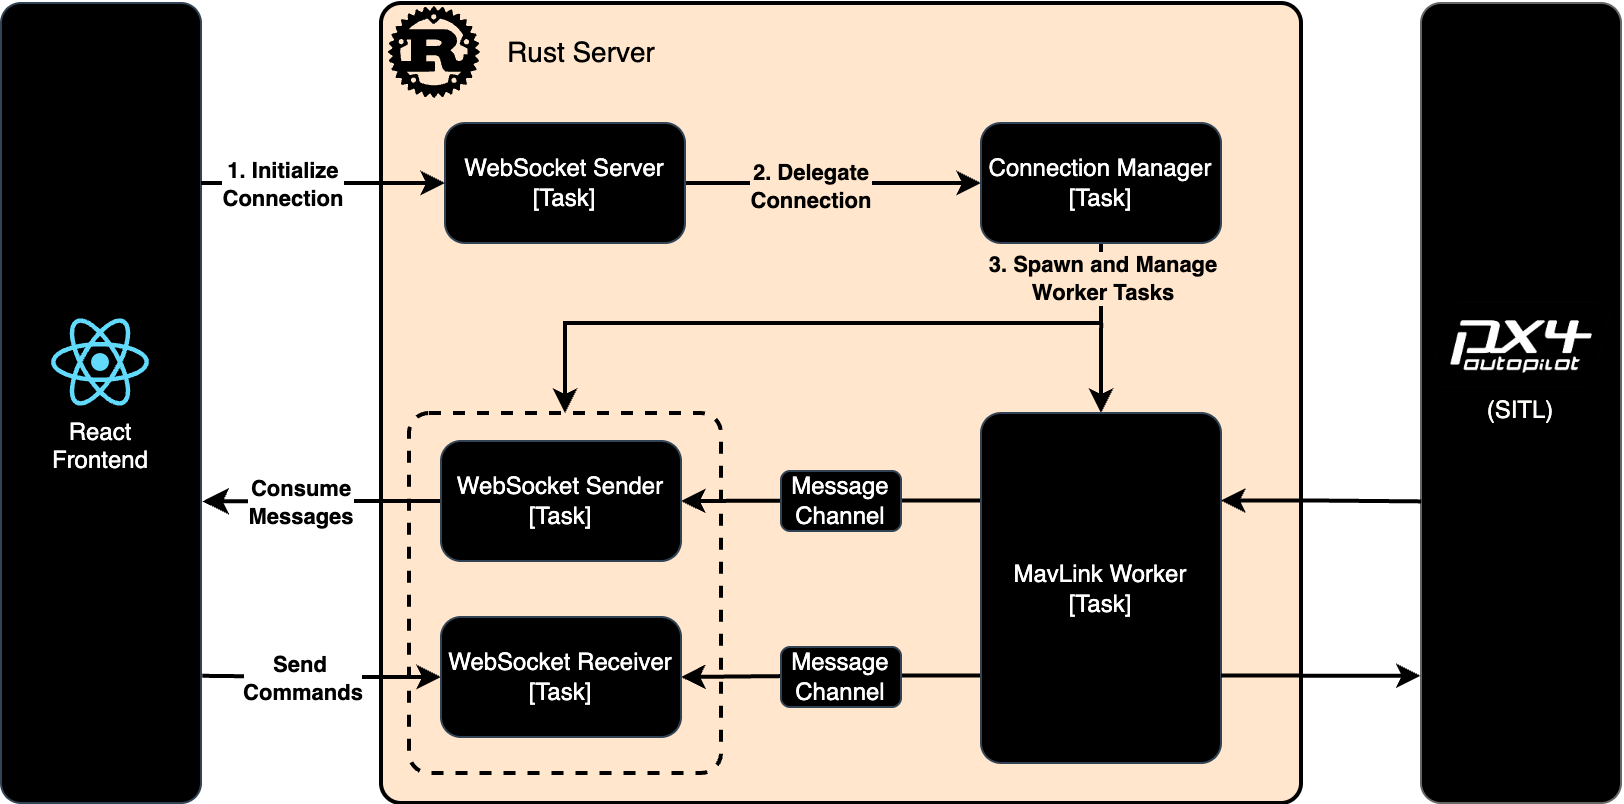

The diagram above was exported from draw.io. Its source (the exported page's mxGraphModel, read from the mxfile embedded in the PNG):
<mxGraphModel dx="1131" dy="1873" grid="1" gridSize="10" guides="1" tooltips="1" connect="1" arrows="1" fold="1" page="1" pageScale="1" pageWidth="827" pageHeight="1169" math="0" shadow="0">
  <root>
    <mxCell id="0" />
    <mxCell id="1" parent="0" />
    <mxCell id="PQ9XfRUAOeVhtl9fQTnj-2" value="" style="rounded=1;whiteSpace=wrap;html=1;fillColor=#ffe6cc;strokeColor=#000000;strokeWidth=2;perimeterSpacing=0;absoluteArcSize=1;" parent="1" vertex="1">
      <mxGeometry x="280" y="-30" width="460" height="400" as="geometry" />
    </mxCell>
    <mxCell id="PQ9XfRUAOeVhtl9fQTnj-36" style="edgeStyle=orthogonalEdgeStyle;rounded=0;orthogonalLoop=1;jettySize=auto;html=1;entryX=0;entryY=0.5;entryDx=0;entryDy=0;strokeWidth=2;" parent="1" source="PQ9XfRUAOeVhtl9fQTnj-3" target="PQ9XfRUAOeVhtl9fQTnj-35" edge="1">
      <mxGeometry relative="1" as="geometry" />
    </mxCell>
    <mxCell id="PQ9XfRUAOeVhtl9fQTnj-37" value="&lt;b&gt;2. Delegate&lt;/b&gt;&lt;div&gt;&lt;b&gt;Connection&lt;/b&gt;&lt;/div&gt;" style="edgeLabel;html=1;align=center;verticalAlign=middle;resizable=0;points=[];labelBackgroundColor=light-dark(#ffe6cc, #FFCC99);" parent="PQ9XfRUAOeVhtl9fQTnj-36" vertex="1" connectable="0">
      <mxGeometry x="-0.1622" y="-1" relative="1" as="geometry">
        <mxPoint as="offset" />
      </mxGeometry>
    </mxCell>
    <mxCell id="PQ9XfRUAOeVhtl9fQTnj-3" value="WebSocket Server&lt;div&gt;[Task]&lt;/div&gt;" style="rounded=1;whiteSpace=wrap;html=1;fillColor=#000000;fontColor=#ffffff;strokeColor=#314354;absoluteArcSize=1;" parent="1" vertex="1">
      <mxGeometry x="312" y="30" width="120" height="60" as="geometry" />
    </mxCell>
    <mxCell id="PQ9XfRUAOeVhtl9fQTnj-47" style="edgeStyle=orthogonalEdgeStyle;rounded=0;orthogonalLoop=1;jettySize=auto;html=1;exitX=0;exitY=0.25;exitDx=0;exitDy=0;entryX=1;entryY=0.5;entryDx=0;entryDy=0;strokeWidth=2;" parent="1" source="PQ9XfRUAOeVhtl9fQTnj-6" target="PQ9XfRUAOeVhtl9fQTnj-5" edge="1">
      <mxGeometry relative="1" as="geometry" />
    </mxCell>
    <mxCell id="pN9XEOsxQrXnBLIos-zn-9" style="edgeStyle=orthogonalEdgeStyle;rounded=0;orthogonalLoop=1;jettySize=auto;html=1;exitX=0;exitY=0.75;exitDx=0;exitDy=0;entryX=1;entryY=0.5;entryDx=0;entryDy=0;strokeWidth=2;" parent="1" source="PQ9XfRUAOeVhtl9fQTnj-6" target="PQ9XfRUAOeVhtl9fQTnj-4" edge="1">
      <mxGeometry relative="1" as="geometry" />
    </mxCell>
    <mxCell id="O3hQolZDs4LYdM4Kpieo-4" style="edgeStyle=orthogonalEdgeStyle;rounded=0;orthogonalLoop=1;jettySize=auto;html=1;exitX=0.5;exitY=0;exitDx=0;exitDy=0;strokeWidth=2;startArrow=classic;startFill=1;endArrow=none;" edge="1" parent="1" source="PQ9XfRUAOeVhtl9fQTnj-6">
      <mxGeometry relative="1" as="geometry">
        <mxPoint x="640.0740740740739" y="130" as="targetPoint" />
      </mxGeometry>
    </mxCell>
    <mxCell id="PQ9XfRUAOeVhtl9fQTnj-6" value="MavLink Worker&lt;div&gt;[Task]&lt;/div&gt;" style="rounded=1;whiteSpace=wrap;html=1;fillColor=#000000;strokeColor=#314354;fontColor=#ffffff;absoluteArcSize=1;" parent="1" vertex="1">
      <mxGeometry x="580" y="175" width="120" height="175" as="geometry" />
    </mxCell>
    <mxCell id="PQ9XfRUAOeVhtl9fQTnj-8" value="" style="rounded=1;whiteSpace=wrap;html=1;fillColor=#000000;strokeColor=#666666;fontColor=#333333;absoluteArcSize=1;" parent="1" vertex="1">
      <mxGeometry x="800" y="-30" width="100" height="400" as="geometry" />
    </mxCell>
    <mxCell id="PQ9XfRUAOeVhtl9fQTnj-18" value="&lt;div&gt;&lt;br&gt;&lt;/div&gt;&lt;div&gt;&lt;br&gt;&lt;/div&gt;&lt;div&gt;&lt;br&gt;&lt;/div&gt;React&lt;div&gt;Frontend&lt;/div&gt;" style="rounded=1;whiteSpace=wrap;html=1;fillColor=#000000;fontColor=#ffffff;strokeColor=#314354;absoluteArcSize=1;" parent="1" vertex="1">
      <mxGeometry x="90" y="-30" width="100" height="400" as="geometry" />
    </mxCell>
    <mxCell id="pN9XEOsxQrXnBLIos-zn-10" style="edgeStyle=orthogonalEdgeStyle;rounded=0;orthogonalLoop=1;jettySize=auto;html=1;entryX=0.5;entryY=0;entryDx=0;entryDy=0;strokeWidth=2;" parent="1" source="PQ9XfRUAOeVhtl9fQTnj-35" target="PQ9XfRUAOeVhtl9fQTnj-38" edge="1">
      <mxGeometry relative="1" as="geometry">
        <Array as="points">
          <mxPoint x="640" y="130" />
          <mxPoint x="372" y="130" />
        </Array>
      </mxGeometry>
    </mxCell>
    <mxCell id="O3hQolZDs4LYdM4Kpieo-3" value="&lt;b style=&quot;&quot;&gt;3. Spawn and Manage&lt;/b&gt;&lt;div style=&quot;&quot;&gt;&lt;b&gt;Worker Tasks&lt;/b&gt;&lt;/div&gt;" style="edgeLabel;html=1;align=center;verticalAlign=middle;resizable=0;points=[];labelBackgroundColor=light-dark(#FFE6CC,#FFCC99);" vertex="1" connectable="0" parent="pN9XEOsxQrXnBLIos-zn-10">
      <mxGeometry x="-0.9104" y="-3" relative="1" as="geometry">
        <mxPoint x="3" y="2" as="offset" />
      </mxGeometry>
    </mxCell>
    <mxCell id="PQ9XfRUAOeVhtl9fQTnj-35" value="Connection Manager&lt;div&gt;[Task]&lt;/div&gt;" style="rounded=1;whiteSpace=wrap;html=1;fillColor=#000000;fontColor=#ffffff;strokeColor=#314354;absoluteArcSize=1;" parent="1" vertex="1">
      <mxGeometry x="580" y="30" width="120" height="60" as="geometry" />
    </mxCell>
    <mxCell id="bbIddvO1tMMKixUzXFYp-1" value="&lt;font style=&quot;font-size: 14px;&quot;&gt;Rust Server&lt;/font&gt;" style="text;html=1;align=center;verticalAlign=middle;resizable=0;points=[];autosize=1;strokeColor=none;fillColor=none;" parent="1" vertex="1">
      <mxGeometry x="330" y="-20" width="100" height="30" as="geometry" />
    </mxCell>
    <mxCell id="bbIddvO1tMMKixUzXFYp-6" value="" style="shape=image;verticalLabelPosition=bottom;labelBackgroundColor=default;verticalAlign=top;aspect=fixed;imageAspect=0;image=https://raw.githubusercontent.com/devicons/devicon/ca28c779441053191ff11710fe24a9e6c23690d6/icons/react/react-original.svg;" parent="1" vertex="1">
      <mxGeometry x="115" y="125" width="50" height="50" as="geometry" />
    </mxCell>
    <mxCell id="bbIddvO1tMMKixUzXFYp-7" value="" style="shape=image;verticalLabelPosition=bottom;labelBackgroundColor=default;verticalAlign=top;aspect=fixed;imageAspect=0;image=https://raw.githubusercontent.com/devicons/devicon/ca28c779441053191ff11710fe24a9e6c23690d6/icons/rust/rust-original.svg;" parent="1" vertex="1">
      <mxGeometry x="284" y="-28" width="46" height="46" as="geometry" />
    </mxCell>
    <mxCell id="pN9XEOsxQrXnBLIos-zn-1" value="" style="shape=image;verticalLabelPosition=bottom;labelBackgroundColor=default;verticalAlign=top;aspect=fixed;imageAspect=0;image=https://docs.px4.io/main/assets/logo_pro_small.CrpV43uy.png;" parent="1" vertex="1">
      <mxGeometry x="805" y="107.5" width="90" height="67.5" as="geometry" />
    </mxCell>
    <mxCell id="PQ9XfRUAOeVhtl9fQTnj-33" value="Message&lt;div&gt;Channel&lt;/div&gt;" style="rounded=1;whiteSpace=wrap;html=1;fillColor=#000000;fontColor=#ffffff;strokeColor=#314354;absoluteArcSize=0;" parent="1" vertex="1">
      <mxGeometry x="480" y="204" width="60" height="30" as="geometry" />
    </mxCell>
    <mxCell id="PQ9XfRUAOeVhtl9fQTnj-34" value="Message&lt;div&gt;Channel&lt;/div&gt;" style="rounded=1;whiteSpace=wrap;html=1;fillColor=#000000;fontColor=#ffffff;strokeColor=#314354;absoluteArcSize=0;" parent="1" vertex="1">
      <mxGeometry x="480" y="292" width="60" height="30" as="geometry" />
    </mxCell>
    <mxCell id="pN9XEOsxQrXnBLIos-zn-3" style="edgeStyle=orthogonalEdgeStyle;rounded=0;orthogonalLoop=1;jettySize=auto;html=1;strokeWidth=2;endArrow=none;startFill=1;startArrow=classic;" parent="1" source="PQ9XfRUAOeVhtl9fQTnj-3" edge="1">
      <mxGeometry relative="1" as="geometry">
        <mxPoint x="190" y="60" as="targetPoint" />
      </mxGeometry>
    </mxCell>
    <mxCell id="O3hQolZDs4LYdM4Kpieo-1" value="&lt;b&gt;1. Initialize&lt;/b&gt;&lt;div&gt;&lt;b&gt;Connection&lt;/b&gt;&lt;/div&gt;" style="edgeLabel;html=1;align=center;verticalAlign=middle;resizable=0;points=[];" vertex="1" connectable="0" parent="pN9XEOsxQrXnBLIos-zn-3">
      <mxGeometry x="0.3455" relative="1" as="geometry">
        <mxPoint as="offset" />
      </mxGeometry>
    </mxCell>
    <mxCell id="pN9XEOsxQrXnBLIos-zn-4" style="edgeStyle=orthogonalEdgeStyle;rounded=0;orthogonalLoop=1;jettySize=auto;html=1;entryX=1.008;entryY=0.623;entryDx=0;entryDy=0;entryPerimeter=0;endSize=7;strokeWidth=2;" parent="1" source="PQ9XfRUAOeVhtl9fQTnj-5" target="PQ9XfRUAOeVhtl9fQTnj-18" edge="1">
      <mxGeometry relative="1" as="geometry">
        <Array as="points" />
      </mxGeometry>
    </mxCell>
    <mxCell id="O3hQolZDs4LYdM4Kpieo-7" value="&lt;b&gt;Consume&lt;/b&gt;&lt;div&gt;&lt;b&gt;Messages&lt;/b&gt;&lt;/div&gt;" style="edgeLabel;html=1;align=center;verticalAlign=middle;resizable=0;points=[];" vertex="1" connectable="0" parent="pN9XEOsxQrXnBLIos-zn-4">
      <mxGeometry x="0.2559" y="-2" relative="1" as="geometry">
        <mxPoint x="4" y="2" as="offset" />
      </mxGeometry>
    </mxCell>
    <mxCell id="pN9XEOsxQrXnBLIos-zn-5" style="edgeStyle=orthogonalEdgeStyle;rounded=0;orthogonalLoop=1;jettySize=auto;html=1;entryX=1.006;entryY=0.841;entryDx=0;entryDy=0;entryPerimeter=0;strokeWidth=2;endArrow=none;startFill=1;startArrow=classic;" parent="1" source="PQ9XfRUAOeVhtl9fQTnj-4" target="PQ9XfRUAOeVhtl9fQTnj-18" edge="1">
      <mxGeometry relative="1" as="geometry" />
    </mxCell>
    <mxCell id="O3hQolZDs4LYdM4Kpieo-6" value="&lt;b&gt;Send&amp;nbsp;&lt;/b&gt;&lt;div&gt;&lt;b&gt;Commands&lt;/b&gt;&lt;/div&gt;" style="edgeLabel;html=1;align=center;verticalAlign=middle;resizable=0;points=[];" vertex="1" connectable="0" parent="pN9XEOsxQrXnBLIos-zn-5">
      <mxGeometry x="0.3976" y="-1" relative="1" as="geometry">
        <mxPoint x="13" y="2" as="offset" />
      </mxGeometry>
    </mxCell>
    <mxCell id="PQ9XfRUAOeVhtl9fQTnj-5" value="WebSocket Sender&lt;div&gt;[Task]&lt;/div&gt;" style="rounded=1;whiteSpace=wrap;html=1;fillColor=#000000;fontColor=#ffffff;strokeColor=#314354;absoluteArcSize=1;" parent="1" vertex="1">
      <mxGeometry x="310" y="189" width="120" height="60" as="geometry" />
    </mxCell>
    <mxCell id="PQ9XfRUAOeVhtl9fQTnj-4" value="WebSocket Receiver&lt;div&gt;[Task]&lt;/div&gt;" style="rounded=1;whiteSpace=wrap;html=1;fillColor=#000000;fontColor=#ffffff;strokeColor=#314354;absoluteArcSize=1;" parent="1" vertex="1">
      <mxGeometry x="310" y="277" width="120" height="60" as="geometry" />
    </mxCell>
    <mxCell id="PQ9XfRUAOeVhtl9fQTnj-38" value="" style="rounded=1;whiteSpace=wrap;html=1;fillColor=none;dashed=1;absoluteArcSize=1;strokeWidth=2;" parent="1" vertex="1">
      <mxGeometry x="294" y="175" width="156" height="180" as="geometry" />
    </mxCell>
    <mxCell id="pN9XEOsxQrXnBLIos-zn-7" style="edgeStyle=orthogonalEdgeStyle;rounded=0;orthogonalLoop=1;jettySize=auto;html=1;exitX=1;exitY=0.25;exitDx=0;exitDy=0;entryX=0.001;entryY=0.623;entryDx=0;entryDy=0;entryPerimeter=0;strokeWidth=2;startArrow=classic;startFill=1;endArrow=none;" parent="1" source="PQ9XfRUAOeVhtl9fQTnj-6" target="PQ9XfRUAOeVhtl9fQTnj-8" edge="1">
      <mxGeometry relative="1" as="geometry">
        <Array as="points">
          <mxPoint x="750" y="219" />
        </Array>
      </mxGeometry>
    </mxCell>
    <mxCell id="pN9XEOsxQrXnBLIos-zn-8" style="edgeStyle=orthogonalEdgeStyle;rounded=0;orthogonalLoop=1;jettySize=auto;html=1;exitX=1;exitY=0.75;exitDx=0;exitDy=0;entryX=-0.002;entryY=0.841;entryDx=0;entryDy=0;entryPerimeter=0;strokeWidth=2;" parent="1" source="PQ9XfRUAOeVhtl9fQTnj-6" target="PQ9XfRUAOeVhtl9fQTnj-8" edge="1">
      <mxGeometry relative="1" as="geometry" />
    </mxCell>
    <mxCell id="pN9XEOsxQrXnBLIos-zn-11" value="&lt;font style=&quot;color: rgb(255, 253, 250);&quot;&gt;(SITL)&lt;/font&gt;" style="text;html=1;align=center;verticalAlign=middle;whiteSpace=wrap;rounded=0;" parent="1" vertex="1">
      <mxGeometry x="820" y="159" width="60" height="30" as="geometry" />
    </mxCell>
  </root>
</mxGraphModel>